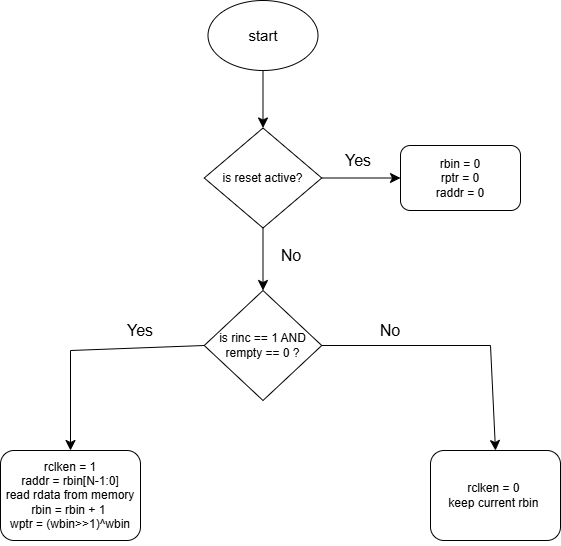

The diagram above was exported from draw.io. Its source (the exported page's mxGraphModel, read from the mxfile embedded in the PNG):
<mxGraphModel dx="958" dy="590" grid="1" gridSize="10" guides="1" tooltips="1" connect="1" arrows="1" fold="1" page="1" pageScale="1" pageWidth="850" pageHeight="1100" math="0" shadow="0">
  <root>
    <mxCell id="0" />
    <mxCell id="1" parent="0" />
    <mxCell id="uLrwgIcoM2Z6sUzCRvby-1" parent="1" style="ellipse;whiteSpace=wrap;html=1;strokeWidth=1;fontSize=15;" value="start" vertex="1">
      <mxGeometry height="70" width="110" x="287.5" y="380" as="geometry" />
    </mxCell>
    <mxCell id="uLrwgIcoM2Z6sUzCRvby-2" parent="1" style="rhombus;whiteSpace=wrap;html=1;" value="is reset active?" vertex="1">
      <mxGeometry height="100" width="117.5" x="283.75" y="507.5" as="geometry" />
    </mxCell>
    <mxCell id="uLrwgIcoM2Z6sUzCRvby-3" parent="1" style="rhombus;whiteSpace=wrap;html=1;" value="is rinc == 1 AND rempty == 0 ?" vertex="1">
      <mxGeometry height="110" width="117.5" x="283.75" y="670" as="geometry" />
    </mxCell>
    <mxCell id="uLrwgIcoM2Z6sUzCRvby-4" parent="1" style="rounded=1;whiteSpace=wrap;html=1;" value="rbin = 0&lt;div&gt;rptr = 0&lt;/div&gt;&lt;div&gt;raddr = 0&lt;/div&gt;" vertex="1">
      <mxGeometry height="65" width="120" x="480" y="525" as="geometry" />
    </mxCell>
    <mxCell id="uLrwgIcoM2Z6sUzCRvby-5" parent="1" style="rounded=1;whiteSpace=wrap;html=1;" value="&lt;div&gt;&lt;br&gt;&lt;/div&gt;rclken = 1&lt;div&gt;&lt;div&gt;raddr = rbin[N-1:0]&lt;/div&gt;&lt;div&gt;read rdata from memory&lt;/div&gt;&lt;div&gt;rbin = rbin + 1&amp;nbsp;&lt;/div&gt;&lt;div&gt;wptr = (wbin&amp;gt;&amp;gt;1)^wbin&lt;/div&gt;&lt;div&gt;&lt;br&gt;&lt;/div&gt;&lt;/div&gt;" vertex="1">
      <mxGeometry height="90" width="140" x="80" y="830" as="geometry" />
    </mxCell>
    <mxCell id="uLrwgIcoM2Z6sUzCRvby-6" parent="1" style="rounded=1;whiteSpace=wrap;html=1;" value="rclken = 0&amp;nbsp;&lt;div&gt;keep current rbin&amp;nbsp;&lt;/div&gt;" vertex="1">
      <mxGeometry height="90" width="130" x="510" y="830" as="geometry" />
    </mxCell>
    <mxCell id="uLrwgIcoM2Z6sUzCRvby-7" edge="1" parent="1" source="uLrwgIcoM2Z6sUzCRvby-1" style="endArrow=classic;html=1;rounded=0;fontSize=12;startSize=8;endSize=8;curved=1;exitX=0.5;exitY=1;exitDx=0;exitDy=0;" target="uLrwgIcoM2Z6sUzCRvby-2" value="">
      <mxGeometry height="50" relative="1" width="50" as="geometry">
        <mxPoint x="375" y="490" as="sourcePoint" />
        <mxPoint x="425" y="440" as="targetPoint" />
      </mxGeometry>
    </mxCell>
    <mxCell id="uLrwgIcoM2Z6sUzCRvby-9" edge="1" parent="1" source="uLrwgIcoM2Z6sUzCRvby-2" style="endArrow=classic;html=1;rounded=0;fontSize=12;startSize=8;endSize=8;curved=1;exitX=1;exitY=0.5;exitDx=0;exitDy=0;entryX=0;entryY=0.5;entryDx=0;entryDy=0;" target="uLrwgIcoM2Z6sUzCRvby-4" value="">
      <mxGeometry height="50" relative="1" width="50" as="geometry">
        <mxPoint x="420" y="550" as="sourcePoint" />
        <mxPoint x="470" y="500" as="targetPoint" />
      </mxGeometry>
    </mxCell>
    <mxCell id="uLrwgIcoM2Z6sUzCRvby-10" edge="1" parent="1" source="uLrwgIcoM2Z6sUzCRvby-2" style="endArrow=classic;html=1;rounded=0;fontSize=12;startSize=8;endSize=8;curved=1;entryX=0.5;entryY=0;entryDx=0;entryDy=0;exitX=0.5;exitY=1;exitDx=0;exitDy=0;" target="uLrwgIcoM2Z6sUzCRvby-3" value="">
      <mxGeometry height="50" relative="1" width="50" as="geometry">
        <mxPoint x="390" y="620" as="sourcePoint" />
        <mxPoint x="392.5" y="660" as="targetPoint" />
      </mxGeometry>
    </mxCell>
    <mxCell id="uLrwgIcoM2Z6sUzCRvby-18" edge="1" parent="1" source="uLrwgIcoM2Z6sUzCRvby-3" style="endArrow=classic;html=1;rounded=0;fontSize=12;startSize=8;endSize=8;curved=0;entryX=0.5;entryY=0;entryDx=0;entryDy=0;exitX=0;exitY=0.5;exitDx=0;exitDy=0;" target="uLrwgIcoM2Z6sUzCRvby-5" value="">
      <mxGeometry height="50" relative="1" width="50" as="geometry">
        <Array as="points">
          <mxPoint x="150" y="730" />
        </Array>
        <mxPoint x="180" y="730" as="sourcePoint" />
        <mxPoint x="230" y="680" as="targetPoint" />
      </mxGeometry>
    </mxCell>
    <mxCell id="uLrwgIcoM2Z6sUzCRvby-19" edge="1" parent="1" source="uLrwgIcoM2Z6sUzCRvby-3" style="endArrow=classic;html=1;rounded=0;fontSize=12;startSize=8;endSize=8;curved=0;exitX=1;exitY=0.5;exitDx=0;exitDy=0;entryX=0.5;entryY=0;entryDx=0;entryDy=0;" target="uLrwgIcoM2Z6sUzCRvby-6" value="">
      <mxGeometry height="50" relative="1" width="50" as="geometry">
        <Array as="points">
          <mxPoint x="570" y="725" />
        </Array>
        <mxPoint x="480" y="730" as="sourcePoint" />
        <mxPoint x="530" y="680" as="targetPoint" />
      </mxGeometry>
    </mxCell>
    <mxCell id="uLrwgIcoM2Z6sUzCRvby-20" edge="1" parent="1" source="uLrwgIcoM2Z6sUzCRvby-5" style="edgeStyle=none;curved=1;rounded=0;orthogonalLoop=1;jettySize=auto;html=1;exitX=1;exitY=0.75;exitDx=0;exitDy=0;fontSize=12;startSize=8;endSize=8;" target="uLrwgIcoM2Z6sUzCRvby-5">
      <mxGeometry relative="1" as="geometry" />
    </mxCell>
    <mxCell id="uLrwgIcoM2Z6sUzCRvby-21" parent="1" style="text;html=1;whiteSpace=wrap;strokeColor=none;fillColor=none;align=center;verticalAlign=middle;rounded=0;fontSize=16;" value="Yes" vertex="1">
      <mxGeometry height="40" width="80" x="397.5" y="520" as="geometry" />
    </mxCell>
    <mxCell id="uLrwgIcoM2Z6sUzCRvby-22" parent="1" style="text;html=1;whiteSpace=wrap;strokeColor=none;fillColor=none;align=center;verticalAlign=middle;rounded=0;fontSize=16;" value="No" vertex="1">
      <mxGeometry height="30" width="60" x="341.25" y="620" as="geometry" />
    </mxCell>
    <mxCell id="uLrwgIcoM2Z6sUzCRvby-23" parent="1" style="text;html=1;whiteSpace=wrap;strokeColor=none;fillColor=none;align=center;verticalAlign=middle;rounded=0;fontSize=16;" value="Yes" vertex="1">
      <mxGeometry height="40" width="80" x="180" y="690" as="geometry" />
    </mxCell>
    <mxCell id="uLrwgIcoM2Z6sUzCRvby-24" parent="1" style="text;html=1;whiteSpace=wrap;strokeColor=none;fillColor=none;align=center;verticalAlign=middle;rounded=0;fontSize=16;" value="No" vertex="1">
      <mxGeometry height="30" width="60" x="440" y="695" as="geometry" />
    </mxCell>
  </root>
</mxGraphModel>